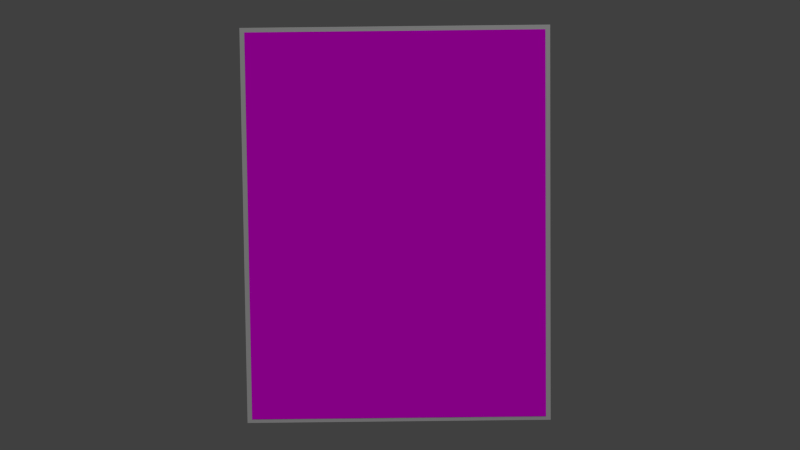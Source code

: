 # Source: as-plakat_b.blend  (saved by Blender 2.75.0; exported with 4.5.12 LTS)
import bpy
from mathutils import Matrix  # noqa: F401  (used for matrix-valued properties, if any)

bpy.ops.wm.read_factory_settings(use_empty=True)
scene = bpy.context.scene
scene.name = 'Scene'

# ---- collections
col_collection_1 = bpy.data.collections.new('Collection 1'); scene.collection.children.link(col_collection_1)

# ---- images (referenced by path relative to the original .blend; pixels are not part of the script)
import os
ASSET_DIR = os.environ.get("B2B_ASSET_DIR", "")  # directory of the original .blend (textures are referenced by path, not embedded)
HERE = os.path.dirname(os.path.abspath(__file__))  # packed textures are extracted next to this script under _unpacked/

def load_image(name, relpath, width, height, colorspace="sRGB"):
    """Load a texture the original file referenced (path relative to the .blend, or extracted next to this script)."""
    p = next((c for c in (os.path.join(HERE, relpath), os.path.join(ASSET_DIR, relpath)) if relpath and os.path.exists(c)), "")
    if p:
        img = bpy.data.images.load(p, check_existing=True)
        img.name = name
    else:  # same state as the original file: an image datablock whose file is absent (Cycles renders it pink)
        img = bpy.data.images.new(name, width, height)
        img.source = "FILE"
        img.filepath = "//" + (relpath or name)
    img.colorspace_settings.name = colorspace
    return img
img_sl_dust_png = load_image('sl-dust.png', 'sl-dust.png', 1024, 1024, 'sRGB')
img_sl_lw7a1819_jpg = load_image('sl-LW7A1819.JPG', 'sl-LW7A1819.JPG', 1024, 1024, 'sRGB')

# ---- materials (node trees are filled in below, after node groups)
mat_staubig = bpy.data.materials.new('staubig')
mat_staubig.alpha_threshold = 0.0
mat_staubig.diffuse_color = (0.2063, 0.002622, 0.00639, 1.0)
mat_staubig.specular_color = (0.35, 0.35, 0.35)
mat_staubig.roughness = 0.5
mat_staubig.specular_intensity = 1.0
mat_material_001 = bpy.data.materials.new('Material.001')
mat_material_001.alpha_threshold = 0.0
mat_material_001.roughness = 0.5

# ---- material node trees
mat_staubig.use_nodes = True; mat_staubig.node_tree.nodes.clear()
_N = mat_staubig.node_tree.nodes; _L = mat_staubig.node_tree.links
n0 = _N.new('ShaderNodeMixShader'); n0.name = 'Mix Shader.002'; n0.location = (220, -274)
n1 = _N.new('ShaderNodeBsdfAnisotropic'); n1.name = 'Glossy BSDF.002'; n1.location = (-5, -360)
n1.distribution = 'BECKMANN'
n1.inputs[0].default_value = (1.0, 1.0, 1.0, 1.0)
n2 = _N.new('ShaderNodeMixShader'); n2.name = 'Mix Shader.001'; n2.location = (415, -130)
n3 = _N.new('ShaderNodeBsdfAnisotropic'); n3.name = 'Glossy BSDF'; n3.location = (-5, -197)
n3.distribution = 'GGX'
n3.inputs[0].default_value = (1.0, 1.0, 1.0, 1.0)
n4 = _N.new('ShaderNodeMapping'); n4.name = 'Mapping'; n4.location = (75, 686)
n4.inputs[3].default_value = (0.3, 0.3, 0.3)
n5 = _N.new('ShaderNodeTexImage'); n5.name = 'Image Texture.004'; n5.location = (365, 675)
n5.width = 140
n5.image = img_sl_dust_png
n5.projection = 'BOX'
n5.projection_blend = 0.3
n6 = _N.new('ShaderNodeTexCoord'); n6.name = 'Texture Coordinate'; n6.location = (-115, 668)
n7 = _N.new('ShaderNodeSeparateColor'); n7.name = 'Separate RGB'; n7.location = (-11, 830)
n8 = _N.new('ShaderNodeLayerWeight'); n8.name = 'Layer Weight.001'; n8.location = (-11, 960)
n9 = _N.new('ShaderNodeGamma'); n9.name = 'Gamma'; n9.location = (367, 807)
n9.inputs[1].default_value = 2.2
n10 = _N.new('ShaderNodeMix'); n10.name = 'Mix'; n10.location = (179, 882)
n10.data_type = 'RGBA'
n10.clamp_result = True
n10.inputs[0].default_value = 0.65
n11 = _N.new('ShaderNodeMix'); n11.name = 'Mix.006'; n11.location = (-198, 882)
n11.data_type = 'RGBA'
n11.clamp_result = True
n11.inputs[0].default_value = 1.0
n12 = _N.new('ShaderNodeNewGeometry'); n12.name = 'Geometry'; n12.location = (-379, 916)
n13 = _N.new('ShaderNodeMix'); n13.name = 'Mix.008'; n13.location = (599, 805)
n13.data_type = 'RGBA'
n13.blend_type = 'OVERLAY'
n13.inputs[0].default_value = 1.0
n14 = _N.new('ShaderNodeMath'); n14.name = 'Math.004'; n14.location = (55, -154)
n14.hide = True
n14.use_clamp = True
n14.inputs[0].default_value = 0.0
n15 = _N.new('ShaderNodeMath'); n15.name = 'Math.005'; n15.location = (-131, -293)
n15.hide = True
n15.use_clamp = True
n15.inputs[0].default_value = 0.1306
n16 = _N.new('ShaderNodeMath'); n16.name = 'Math.006'; n16.location = (-131, -455)
n16.hide = True
n16.use_clamp = True
n16.inputs[0].default_value = 0.3429
n17 = _N.new('NodeReroute'); n17.name = 'Reroute.010'; n17.location = (-211, -171)
n17.width = 16
n17.socket_idname = 'NodeSocketFloat'
n18 = _N.new('ShaderNodeBsdfAnisotropic'); n18.name = 'Glossy BSDF.001'; n18.location = (215, -115)
n18.distribution = 'GGX'
n18.inputs[0].default_value = (1.0, 1.0, 1.0, 1.0)
n19 = _N.new('ShaderNodeLayerWeight'); n19.name = 'Layer Weight.002'; n19.location = (-20, 239)
n19.inputs[0].default_value = 0.25
n20 = _N.new('ShaderNodeMath'); n20.name = 'Math.003'; n20.location = (460, 256)
n20.operation = 'MULTIPLY'
n21 = _N.new('ShaderNodeRGBCurve'); n21.name = 'RGB Curves'; n21.location = (170, 339)
_c = n21.mapping.curves[3]
while len(_c.points) > 2: _c.points.remove(_c.points[-1])
_c.points[0].location = (0.0, 0.0); _c.points[0].handle_type = 'AUTO'
_c.points[1].location = (0.74091, 0.25); _c.points[1].handle_type = 'AUTO'
_p = _c.points.new(1.0, 1.0); _p.handle_type = 'AUTO'
n21.mapping.update()
n22 = _N.new('NodeReroute'); n22.name = 'Reroute.005'; n22.location = (809, -22)
n22.width = 16
n22.socket_idname = 'NodeSocketShader'
n23 = _N.new('NodeReroute'); n23.name = 'Reroute.007'; n23.location = (809, -1)
n23.width = 16
n23.socket_idname = 'NodeSocketFloat'
n24 = _N.new('NodeReroute'); n24.name = 'Reroute.006'; n24.location = (809, -43)
n24.width = 16
n24.socket_idname = 'NodeSocketShader'
n25 = _N.new('NodeReroute'); n25.name = 'Reroute.002'; n25.location = (990, 378)
n25.width = 16
n25.socket_idname = 'NodeSocketFloat'
n26 = _N.new('NodeReroute'); n26.name = 'Reroute.001'; n26.location = (-209, 378)
n26.label = 'Roughness'
n26.width = 16
n26.socket_idname = 'NodeSocketFloat'
n27 = _N.new('ShaderNodeMath'); n27.name = 'Math.002'; n27.location = (789, 796)
n27.mute = True
n27.operation = 'MULTIPLY'
n27.use_clamp = True
n27.inputs[1].default_value = 2.0
n28 = _N.new('ShaderNodeBsdfDiffuse'); n28.name = 'Diffuse BSDF.002'; n28.location = (882, -73)
n28.label = 'Dust'
n28.inputs[0].default_value = (0.5443, 0.5443, 0.5443, 1.0)
n28.inputs[1].default_value = 1.0
n29 = _N.new('ShaderNodeOutputMaterial'); n29.name = 'Material Output'; n29.location = (1267, 85)
n30 = _N.new('ShaderNodeMixShader'); n30.name = 'Mix Shader.005'; n30.location = (1077, 97)
n31 = _N.new('ShaderNodeMixShader'); n31.name = 'Mix Shader'; n31.location = (887, 55)
n31.label = 'Clean Material'
n32 = _N.new('ShaderNodeBsdfDiffuse'); n32.name = 'Diffuse BSDF.005'; n32.location = (-1005, 47)
n32.inputs[0].default_value = (1.0, 1.0, 1.0, 1.0)
n33 = _N.new('ShaderNodeMixShader'); n33.name = 'Mix Shader.003'; n33.location = (-691, 47)
n34 = _N.new('ShaderNodeBsdfAnisotropic'); n34.name = 'Glossy BSDF.003'; n34.location = (-1008, -101)
n34.distribution = 'GGX'
n34.inputs[1].default_value = 0.4472
n35 = _N.new('ShaderNodeMath'); n35.name = 'Math'; n35.location = (0, 0)
n35.operation = 'POWER'
n36 = _N.new('ShaderNodeMath'); n36.name = 'Math.001'; n36.location = (0, 0)
n36.operation = 'POWER'
n37 = _N.new('ShaderNodeMath'); n37.name = 'Math.007'; n37.location = (0, 0)
n37.operation = 'POWER'
_L.new(n23.outputs[0], n31.inputs[0])
_L.new(n24.outputs[0], n31.inputs[2])
_L.new(n18.outputs[0], n2.inputs[1])
_L.new(n0.outputs[0], n2.inputs[2])
_L.new(n3.outputs[0], n0.inputs[1])
_L.new(n1.outputs[0], n0.inputs[2])
_L.new(n8.outputs[1], n10.inputs[6])
_L.new(n28.outputs[0], n30.inputs[2])
_L.new(n2.outputs[0], n24.inputs[0])
_L.new(n7.outputs[2], n10.inputs[7])
_L.new(n19.outputs[1], n21.inputs[1])
_L.new(n21.outputs[0], n20.inputs[0])
_L.new(n25.outputs[0], n30.inputs[0])
_L.new(n10.outputs[2], n9.inputs[0])
_L.new(n11.outputs[2], n7.inputs[0])
_L.new(n12.outputs[1], n11.inputs[7])
_L.new(n13.outputs[2], n27.inputs[0])
_L.new(n32.outputs[0], n33.inputs[1])
_L.new(n20.outputs[0], n23.inputs[0])
_L.new(n26.outputs[0], n17.inputs[0])
_L.new(n17.outputs[0], n14.inputs[1])
_L.new(n17.outputs[0], n15.inputs[1])
_L.new(n17.outputs[0], n16.inputs[1])
_L.new(n9.outputs[0], n13.inputs[6])
_L.new(n5.outputs[0], n13.inputs[7])
_L.new(n4.outputs[0], n5.inputs[0])
_L.new(n6.outputs[3], n4.inputs[0])
_L.new(n30.outputs[0], n29.inputs[0])
_L.new(n25.outputs[0], n26.inputs[0])
_L.new(n27.outputs[0], n25.inputs[0])
_L.new(n22.outputs[0], n30.inputs[1])
_L.new(n33.outputs[0], n22.inputs[0])
_L.new(n34.outputs[0], n33.inputs[2])
_L.new(n14.outputs[0], n35.inputs[0])
_L.new(n35.outputs[0], n18.inputs[1])
_L.new(n16.outputs[0], n36.inputs[0])
_L.new(n36.outputs[0], n1.inputs[1])
_L.new(n15.outputs[0], n37.inputs[0])
_L.new(n37.outputs[0], n3.inputs[1])
n29.is_active_output = True
mat_material_001.use_nodes = True; mat_material_001.node_tree.nodes.clear()
_N = mat_material_001.node_tree.nodes; _L = mat_material_001.node_tree.links
n0 = _N.new('ShaderNodeTexCoord'); n0.name = 'Texture Coordinate'; n0.location = (-458, 446)
n1 = _N.new('ShaderNodeTexImage'); n1.name = 'Image Texture'; n1.location = (22, 437)
n1.width = 117
n1.image = img_sl_lw7a1819_jpg
n2 = _N.new('ShaderNodeBsdfDiffuse'); n2.name = 'Diffuse BSDF'; n2.location = (477, 368)
n3 = _N.new('ShaderNodeOutputMaterial'); n3.name = 'Material Output'; n3.location = (1103, 373)
_L.new(n2.outputs[0], n3.inputs[0])
_L.new(n1.outputs[0], n2.inputs[0])
_L.new(n0.outputs[2], n1.inputs[0])
n3.is_active_output = True

# ---- world
world_world = bpy.data.worlds.new('World'); scene.world = world_world
world_world.color = (0.05127, 0.05127, 0.05127)
world_world.use_sun_shadow = False
world_world.sun_shadow_jitter_overblur = 0.0
world_world.cycles.sampling_method = 'MANUAL'
world_world.cycles.sample_map_resolution = 256

# ---- cameras
cam_camera = bpy.data.cameras.new('Camera')
cam_camera.clip_end = 100.0
cam_camera.lens = 35.0
cam_camera.sensor_width = 32.0
cam_camera.sensor_height = 18.0
cam_camera.ortho_scale = 7.314
cam_camera.dof.focus_distance = 0.0

# ---- lights
light_lamp = bpy.data.lights.new('Lamp', 'SUN')
light_lamp.transmission_factor = 0.0
light_lamp.cutoff_distance = 30.0
light_lamp.angle = 0.1993
light_lamp.energy = 1.0
light_lamp.shadow_buffer_clip_start = 1.001
light_lamp.shadow_soft_size = 0.1
light_lamp.shadow_cascade_max_distance = 1000.0
light_lamp.cycles.use_multiple_importance_sampling = False

# ---- meshes
me_cube_001 = bpy.data.meshes.new('Cube.001')
me_cube_001.from_pydata([(-0.04522, -2.831, -3.65), (-0.04522, -2.831, 3.65), (-0.04522, 2.831, -3.65), (-0.04522, 2.831, 3.65), (0.04522, -2.831, -3.65), (0.04522, -2.831, 3.65), (0.04522, 2.831, -3.65), (0.04522, 2.831, 3.65)], [], [(1, 3, 2, 0), (3, 7, 6, 2), (7, 5, 4, 6), (5, 1, 0, 4), (0, 2, 6, 4), (5, 7, 3, 1)])
_ca = me_cube_001.color_attributes.new('Col', 'BYTE_COLOR', 'CORNER')
_ca.data.foreach_set('color', [1.0, 1.0, 1.0, 1.0, 1.0, 1.0, 1.0, 1.0, 1.0, 1.0, 1.0, 1.0, 1.0, 1.0, 1.0, 1.0, 1.0, 1.0, 1.0, 1.0, 1.0, 1.0, 1.0, 1.0, 1.0, 1.0, 1.0, 1.0, 1.0, 1.0, 1.0, 1.0, 1.0, 1.0, 1.0, 1.0, 1.0, 1.0, 1.0, 1.0, 1.0, 1.0, 1.0, 1.0, 1.0, 1.0, 1.0, 1.0, 1.0, 1.0, 1.0, 1.0, 1.0, 1.0, 1.0, 1.0, 1.0, 1.0, 1.0, 1.0, 1.0, 1.0, 1.0, 1.0, 1.0, 1.0, 1.0, 1.0, 1.0, 1.0, 1.0, 1.0, 1.0, 1.0, 1.0, 1.0, 1.0, 1.0, 1.0, 1.0, 1.0, 1.0, 1.0, 1.0, 1.0, 1.0, 1.0, 1.0, 1.0, 1.0, 1.0, 1.0, 1.0, 1.0, 1.0, 1.0])
me_cube_001.materials.append(mat_staubig)
me_cube_001.use_remesh_preserve_volume = False
me_cube_001.use_remesh_preserve_attributes = False
me_cube_001.use_mirror_vertex_groups = False
me_cube_001.update()
me_plane = bpy.data.meshes.new('Plane')
me_plane.from_pydata([(1.563e-07, -2.744, 3.575), (-1.563e-07, -2.744, -3.575), (1.563e-07, 2.744, 3.575), (-1.563e-07, 2.744, -3.575), (1.563e-07, 0.0, 3.575), (0.0, -2.744, 0.0), (-1.563e-07, 0.0, -3.575), (0.0, 2.744, 0.0), (0.0, 0.0, 0.0), (1.563e-07, -1.372, 3.575), (-7.814e-08, -2.744, -1.788), (-1.563e-07, 1.372, -3.575), (7.814e-08, 2.744, 1.788), (1.563e-07, 1.372, 3.575), (7.814e-08, -2.744, 1.788), (-1.563e-07, -1.372, -3.575), (-7.814e-08, 2.744, -1.788), (0.0, 1.372, 0.0), (0.0, -1.372, 0.0), (7.814e-08, 0.0, 1.788), (-7.814e-08, 0.0, -1.788), (-7.814e-08, -1.372, -1.788), (7.814e-08, -1.372, 1.788), (7.814e-08, 1.372, 1.788), (-7.814e-08, 1.372, -1.788), (1.563e-07, -2.058, 3.575), (-1.172e-07, -2.744, -2.682), (-1.563e-07, 2.058, -3.575), (1.172e-07, 2.744, 2.682), (1.563e-07, 0.686, 3.575), (3.907e-08, -2.744, 0.8938), (-1.563e-07, -0.686, -3.575), (-3.907e-08, 2.744, -0.8938), (0.0, 2.058, 0.0), (0.0, -0.686, 0.0), (1.172e-07, 0.0, 2.682), (-3.907e-08, 0.0, -0.8938), (1.563e-07, -0.686, 3.575), (-3.907e-08, -2.744, -0.8938), (-1.563e-07, 0.686, -3.575), (3.907e-08, 2.744, 0.8938), (1.563e-07, 2.058, 3.575), (1.172e-07, -2.744, 2.682), (-1.563e-07, -2.058, -3.575), (-1.172e-07, 2.744, -2.682), (0.0, 0.686, 0.0), (0.0, -2.058, 0.0), (3.907e-08, 0.0, 0.8938), (-1.172e-07, 0.0, -2.682), (-7.814e-08, -0.686, -1.788), (-7.814e-08, -2.058, -1.788), (-3.907e-08, -1.372, -0.8938), (-1.172e-07, -1.372, -2.682), (7.814e-08, -0.686, 1.788), (7.814e-08, -2.058, 1.788), (1.172e-07, -1.372, 2.682), (3.907e-08, -1.372, 0.8938), (7.814e-08, 2.058, 1.788), (7.814e-08, 0.686, 1.788), (1.172e-07, 1.372, 2.682), (3.907e-08, 1.372, 0.8938), (-7.814e-08, 2.058, -1.788), (-7.814e-08, 0.686, -1.788), (-3.907e-08, 1.372, -0.8938), (-1.172e-07, 1.372, -2.682), (-1.172e-07, 0.686, -2.682), (-3.907e-08, 0.686, -0.8938), (-3.907e-08, 2.058, -0.8938), (3.907e-08, 0.686, 0.8938), (1.172e-07, 0.686, 2.682), (1.172e-07, 2.058, 2.682), (3.907e-08, -2.058, 0.8938), (1.172e-07, -2.058, 2.682), (1.172e-07, -0.686, 2.682), (-1.172e-07, -2.058, -2.682), (-3.907e-08, -2.058, -0.8938), (-3.907e-08, -0.686, -0.8938), (-1.172e-07, -0.686, -2.682), (3.907e-08, -0.686, 0.8938), (3.907e-08, 2.058, 0.8938), (-1.172e-07, 2.058, -2.682), (1.563e-07, -2.401, 3.575), (-1.367e-07, -2.744, -3.128), (-1.563e-07, 2.401, -3.575), (1.367e-07, 2.744, 3.128), (1.563e-07, 0.343, 3.575), (1.954e-08, -2.744, 0.4469), (-1.563e-07, -0.343, -3.575), (-1.954e-08, 2.744, -0.4469), (0.0, 2.401, 0.0), (0.0, -0.343, 0.0), (1.367e-07, 0.0, 3.128), (-1.954e-08, 0.0, -0.4469), (1.563e-07, -1.029, 3.575), (-5.861e-08, -2.744, -1.341), (-1.563e-07, 1.029, -3.575), (5.861e-08, 2.744, 1.341), (1.563e-07, 1.715, 3.575), (9.768e-08, -2.744, 2.235), (-1.563e-07, -1.715, -3.575), (-9.768e-08, 2.744, -2.235), (0.0, 1.029, 0.0), (0.0, -1.715, 0.0), (5.861e-08, 0.0, 1.341), (-9.768e-08, 0.0, -2.235), (-7.814e-08, -0.343, -1.788), (-7.814e-08, -1.715, -1.788), (-1.954e-08, -1.372, -0.4469), (-9.768e-08, -1.372, -2.235), (7.814e-08, -0.343, 1.788), (7.814e-08, -1.715, 1.788), (1.367e-07, -1.372, 3.128), (5.861e-08, -1.372, 1.341), (7.814e-08, 2.401, 1.788), (7.814e-08, 1.029, 1.788), (1.367e-07, 1.372, 3.128), (5.861e-08, 1.372, 1.341), (-7.814e-08, 2.401, -1.788), (-7.814e-08, 1.029, -1.788), (-1.954e-08, 1.372, -0.4469), (-9.768e-08, 1.372, -2.235), (1.563e-07, -1.715, 3.575), (-9.768e-08, -2.744, -2.235), (-1.563e-07, 1.715, -3.575), (9.768e-08, 2.744, 2.235), (1.563e-07, 1.029, 3.575), (5.861e-08, -2.744, 1.341), (-1.563e-07, -1.029, -3.575), (-5.861e-08, 2.744, -1.341), (0.0, 1.715, 0.0), (0.0, -1.029, 0.0), (9.768e-08, 0.0, 2.235), (-5.861e-08, 0.0, -1.341), (1.563e-07, -0.343, 3.575), (-1.954e-08, -2.744, -0.4469), (-1.563e-07, 0.343, -3.575), (1.954e-08, 2.744, 0.4469), (1.563e-07, 2.401, 3.575), (1.367e-07, -2.744, 3.128), (-1.563e-07, -2.401, -3.575), (-1.367e-07, 2.744, -3.128), (0.0, 0.343, 0.0), (0.0, -2.401, 0.0), (1.954e-08, 0.0, 0.4469), (-1.367e-07, 0.0, -3.128), (-7.814e-08, -1.029, -1.788), (-7.814e-08, -2.401, -1.788), (-5.861e-08, -1.372, -1.341), (-1.367e-07, -1.372, -3.128), (7.814e-08, -1.029, 1.788), (7.814e-08, -2.401, 1.788), (9.768e-08, -1.372, 2.235), (1.954e-08, -1.372, 0.4469), (7.814e-08, 1.715, 1.788), (7.814e-08, 0.343, 1.788), (9.768e-08, 1.372, 2.235), (1.954e-08, 1.372, 0.4469), (-7.814e-08, 1.715, -1.788), (-7.814e-08, 0.343, -1.788), (-5.861e-08, 1.372, -1.341), (-1.367e-07, 1.372, -3.128), (-1.172e-07, 1.029, -2.682), (-1.172e-07, 0.343, -2.682), (-9.768e-08, 0.686, -2.235), (-1.367e-07, 0.686, -3.128), (-3.907e-08, 1.029, -0.8938), (-3.907e-08, 0.343, -0.8938), (-1.954e-08, 0.686, -0.4469), (-5.861e-08, 0.686, -1.341), (-3.907e-08, 2.401, -0.8938), (-3.907e-08, 1.715, -0.8938), (-1.954e-08, 2.058, -0.4469), (-5.861e-08, 2.058, -1.341), (3.907e-08, 1.029, 0.8938), (3.907e-08, 0.343, 0.8938), (5.861e-08, 0.686, 1.341), (1.954e-08, 0.686, 0.4469), (1.172e-07, 1.029, 2.682), (1.172e-07, 0.343, 2.682), (1.367e-07, 0.686, 3.128), (9.768e-08, 0.686, 2.235), (1.172e-07, 2.401, 2.682), (1.172e-07, 1.715, 2.682), (1.367e-07, 2.058, 3.128), (9.768e-08, 2.058, 2.235), (3.907e-08, -1.715, 0.8938), (3.907e-08, -2.401, 0.8938), (5.861e-08, -2.058, 1.341), (1.954e-08, -2.058, 0.4469), (1.172e-07, -1.715, 2.682), (1.172e-07, -2.401, 2.682), (1.367e-07, -2.058, 3.128), (9.768e-08, -2.058, 2.235), (1.172e-07, -0.343, 2.682), (1.172e-07, -1.029, 2.682), (1.367e-07, -0.686, 3.128), (9.768e-08, -0.686, 2.235), (-1.172e-07, -1.715, -2.682), (-1.172e-07, -2.401, -2.682), (-9.768e-08, -2.058, -2.235), (-1.367e-07, -2.058, -3.128), (-3.907e-08, -1.715, -0.8938), (-3.907e-08, -2.401, -0.8938), (-1.954e-08, -2.058, -0.4469), (-5.861e-08, -2.058, -1.341), (-3.907e-08, -0.343, -0.8938), (-3.907e-08, -1.029, -0.8938), (-1.954e-08, -0.686, -0.4469), (-5.861e-08, -0.686, -1.341), (-1.172e-07, -0.343, -2.682), (-1.172e-07, -1.029, -2.682), (-9.768e-08, -0.686, -2.235), (-1.367e-07, -0.686, -3.128), (3.907e-08, -0.343, 0.8938), (3.907e-08, -1.029, 0.8938), (5.861e-08, -0.686, 1.341), (1.954e-08, -0.686, 0.4469), (3.907e-08, 2.401, 0.8938), (3.907e-08, 1.715, 0.8938), (5.861e-08, 2.058, 1.341), (1.954e-08, 2.058, 0.4469), (-1.172e-07, 2.401, -2.682), (-1.172e-07, 1.715, -2.682), (-9.768e-08, 2.058, -2.235), (-1.367e-07, 2.058, -3.128), (-1.367e-07, 1.715, -3.128), (-9.768e-08, 1.715, -2.235), (-9.768e-08, 2.401, -2.235), (1.954e-08, 1.715, 0.4469), (5.861e-08, 1.715, 1.341), (5.861e-08, 2.401, 1.341), (1.954e-08, -1.029, 0.4469), (5.861e-08, -1.029, 1.341), (5.861e-08, -0.343, 1.341), (-1.367e-07, -1.029, -3.128), (-9.768e-08, -1.029, -2.235), (-9.768e-08, -0.343, -2.235), (-5.861e-08, -1.029, -1.341), (-1.954e-08, -1.029, -0.4469), (-1.954e-08, -0.343, -0.4469), (-5.861e-08, -2.401, -1.341), (-1.954e-08, -2.401, -0.4469), (-1.954e-08, -1.715, -0.4469), (-1.367e-07, -2.401, -3.128), (-9.768e-08, -2.401, -2.235), (-9.768e-08, -1.715, -2.235), (9.768e-08, -1.029, 2.235), (1.367e-07, -1.029, 3.128), (1.367e-07, -0.343, 3.128), (9.768e-08, -2.401, 2.235), (1.367e-07, -2.401, 3.128), (1.367e-07, -1.715, 3.128), (1.954e-08, -2.401, 0.4469), (5.861e-08, -2.401, 1.341), (5.861e-08, -1.715, 1.341), (9.768e-08, 1.715, 2.235), (1.367e-07, 1.715, 3.128), (1.367e-07, 2.401, 3.128), (9.768e-08, 0.343, 2.235), (1.367e-07, 0.343, 3.128), (1.367e-07, 1.029, 3.128), (1.954e-08, 0.343, 0.4469), (5.861e-08, 0.343, 1.341), (5.861e-08, 1.029, 1.341), (-5.861e-08, 1.715, -1.341), (-1.954e-08, 1.715, -0.4469), (-1.954e-08, 2.401, -0.4469), (-5.861e-08, 0.343, -1.341), (-1.954e-08, 0.343, -0.4469), (-1.954e-08, 1.029, -0.4469), (-1.367e-07, 0.343, -3.128), (-9.768e-08, 0.343, -2.235), (-9.768e-08, 1.029, -2.235), (-1.367e-07, 1.029, -3.128), (-5.861e-08, 1.029, -1.341), (-5.861e-08, 2.401, -1.341), (1.954e-08, 1.029, 0.4469), (9.768e-08, 1.029, 2.235), (9.768e-08, 2.401, 2.235), (1.954e-08, -1.715, 0.4469), (9.768e-08, -1.715, 2.235), (9.768e-08, -0.343, 2.235), (-1.367e-07, -1.715, -3.128), (-5.861e-08, -1.715, -1.341), (-5.861e-08, -0.343, -1.341), (-1.367e-07, -0.343, -3.128), (1.954e-08, -0.343, 0.4469), (1.954e-08, 2.401, 0.4469), (-1.367e-07, 2.401, -3.128)], [], [(288, 83, 3, 140), (287, 89, 7, 136), (286, 90, 8, 143), (285, 87, 6, 144), (284, 105, 20, 132), (283, 106, 21, 147), (282, 99, 15, 148), (281, 109, 19, 131), (280, 110, 22, 151), (279, 102, 18, 152), (278, 113, 12, 124), (277, 114, 23, 155), (276, 101, 17, 156), (275, 117, 16, 128), (274, 118, 24, 159), (273, 95, 11, 160), (272, 161, 64, 120), (271, 162, 65, 163), (270, 135, 39, 164), (269, 165, 63, 119), (268, 166, 66, 167), (267, 158, 62, 168), (266, 169, 32, 88), (265, 170, 67, 171), (264, 157, 61, 172), (263, 173, 60, 116), (262, 174, 68, 175), (261, 141, 45, 176), (260, 177, 59, 115), (259, 178, 69, 179), (258, 154, 58, 180), (257, 181, 28, 84), (256, 182, 70, 183), (255, 153, 57, 184), (254, 185, 56, 112), (253, 186, 71, 187), (252, 142, 46, 188), (251, 189, 55, 111), (250, 190, 72, 191), (249, 150, 54, 192), (248, 193, 35, 91), (247, 194, 73, 195), (246, 149, 53, 196), (245, 197, 52, 108), (244, 198, 74, 199), (243, 139, 43, 200), (242, 201, 51, 107), (241, 202, 75, 203), (240, 146, 50, 204), (239, 205, 36, 92), (238, 206, 76, 207), (237, 145, 49, 208), (236, 209, 48, 104), (235, 210, 77, 211), (234, 127, 31, 212), (233, 213, 47, 103), (232, 214, 78, 215), (231, 130, 34, 216), (230, 217, 40, 96), (229, 218, 79, 219), (228, 129, 33, 220), (227, 221, 44, 100), (226, 222, 80, 223), (225, 123, 27, 224), (222, 225, 224, 80), (64, 160, 225, 222), (160, 11, 123, 225), (157, 226, 223, 61), (24, 120, 226, 157), (120, 64, 222, 226), (117, 227, 100, 16), (61, 223, 227, 117), (223, 80, 221, 227), (218, 228, 220, 79), (60, 156, 228, 218), (156, 17, 129, 228), (153, 229, 219, 57), (23, 116, 229, 153), (116, 60, 218, 229), (113, 230, 96, 12), (57, 219, 230, 113), (219, 79, 217, 230), (214, 231, 216, 78), (56, 152, 231, 214), (152, 18, 130, 231), (149, 232, 215, 53), (22, 112, 232, 149), (112, 56, 214, 232), (109, 233, 103, 19), (53, 215, 233, 109), (215, 78, 213, 233), (210, 234, 212, 77), (52, 148, 234, 210), (148, 15, 127, 234), (145, 235, 211, 49), (21, 108, 235, 145), (108, 52, 210, 235), (105, 236, 104, 20), (49, 211, 236, 105), (211, 77, 209, 236), (206, 237, 208, 76), (51, 147, 237, 206), (147, 21, 145, 237), (130, 238, 207, 34), (18, 107, 238, 130), (107, 51, 206, 238), (90, 239, 92, 8), (34, 207, 239, 90), (207, 76, 205, 239), (202, 240, 204, 75), (38, 94, 240, 202), (94, 10, 146, 240), (142, 241, 203, 46), (5, 134, 241, 142), (134, 38, 202, 241), (102, 242, 107, 18), (46, 203, 242, 102), (203, 75, 201, 242), (198, 243, 200, 74), (26, 82, 243, 198), (82, 1, 139, 243), (146, 244, 199, 50), (10, 122, 244, 146), (122, 26, 198, 244), (106, 245, 108, 21), (50, 199, 245, 106), (199, 74, 197, 245), (194, 246, 196, 73), (55, 151, 246, 194), (151, 22, 149, 246), (93, 247, 195, 37), (9, 111, 247, 93), (111, 55, 194, 247), (133, 248, 91, 4), (37, 195, 248, 133), (195, 73, 193, 248), (190, 249, 192, 72), (42, 98, 249, 190), (98, 14, 150, 249), (81, 250, 191, 25), (0, 138, 250, 81), (138, 42, 190, 250), (121, 251, 111, 9), (25, 191, 251, 121), (191, 72, 189, 251), (186, 252, 188, 71), (30, 86, 252, 186), (86, 5, 142, 252), (150, 253, 187, 54), (14, 126, 253, 150), (126, 30, 186, 253), (110, 254, 112, 22), (54, 187, 254, 110), (187, 71, 185, 254), (182, 255, 184, 70), (59, 155, 255, 182), (155, 23, 153, 255), (97, 256, 183, 41), (13, 115, 256, 97), (115, 59, 182, 256), (137, 257, 84, 2), (41, 183, 257, 137), (183, 70, 181, 257), (178, 258, 180, 69), (35, 131, 258, 178), (131, 19, 154, 258), (85, 259, 179, 29), (4, 91, 259, 85), (91, 35, 178, 259), (125, 260, 115, 13), (29, 179, 260, 125), (179, 69, 177, 260), (174, 261, 176, 68), (47, 143, 261, 174), (143, 8, 141, 261), (154, 262, 175, 58), (19, 103, 262, 154), (103, 47, 174, 262), (114, 263, 116, 23), (58, 175, 263, 114), (175, 68, 173, 263), (170, 264, 172, 67), (63, 159, 264, 170), (159, 24, 157, 264), (129, 265, 171, 33), (17, 119, 265, 129), (119, 63, 170, 265), (89, 266, 88, 7), (33, 171, 266, 89), (171, 67, 169, 266), (166, 267, 168, 66), (36, 132, 267, 166), (132, 20, 158, 267), (141, 268, 167, 45), (8, 92, 268, 141), (92, 36, 166, 268), (101, 269, 119, 17), (45, 167, 269, 101), (167, 66, 165, 269), (162, 270, 164, 65), (48, 144, 270, 162), (144, 6, 135, 270), (158, 271, 163, 62), (20, 104, 271, 158), (104, 48, 162, 271), (118, 272, 120, 24), (62, 163, 272, 118), (163, 65, 161, 272), (161, 273, 160, 64), (65, 164, 273, 161), (164, 39, 95, 273), (165, 274, 159, 63), (66, 168, 274, 165), (168, 62, 118, 274), (169, 275, 128, 32), (67, 172, 275, 169), (172, 61, 117, 275), (173, 276, 156, 60), (68, 176, 276, 173), (176, 45, 101, 276), (177, 277, 155, 59), (69, 180, 277, 177), (180, 58, 114, 277), (181, 278, 124, 28), (70, 184, 278, 181), (184, 57, 113, 278), (185, 279, 152, 56), (71, 188, 279, 185), (188, 46, 102, 279), (189, 280, 151, 55), (72, 192, 280, 189), (192, 54, 110, 280), (193, 281, 131, 35), (73, 196, 281, 193), (196, 53, 109, 281), (197, 282, 148, 52), (74, 200, 282, 197), (200, 43, 99, 282), (201, 283, 147, 51), (75, 204, 283, 201), (204, 50, 106, 283), (205, 284, 132, 36), (76, 208, 284, 205), (208, 49, 105, 284), (209, 285, 144, 48), (77, 212, 285, 209), (212, 31, 87, 285), (213, 286, 143, 47), (78, 216, 286, 213), (216, 34, 90, 286), (217, 287, 136, 40), (79, 220, 287, 217), (220, 33, 89, 287), (221, 288, 140, 44), (80, 224, 288, 221), (224, 27, 83, 288)])
_uv = me_plane.uv_layers.new(name='UVMap')
_uv.uv.foreach_set('vector', [0.9329, 0.06695, 0.9329, 0.00509, 0.9947, 0.00509, 0.9947, 0.06695, 0.9329, 0.5619, 0.9329, 0.5, 0.9947, 0.5, 0.9947, 0.5619, 0.4382, 0.5619, 0.4382, 0.5, 0.5, 0.5, 0.5, 0.5619, 0.4382, 0.06695, 0.4382, 0.00509, 0.5, 0.00509, 0.5, 0.06695, 0.4382, 0.3144, 0.4382, 0.2525, 0.5, 0.2525, 0.5, 0.3144, 0.1908, 0.3144, 0.1908, 0.2525, 0.2526, 0.2525, 0.2526, 0.3144, 0.1908, 0.06695, 0.1908, 0.00509, 0.2526, 0.00509, 0.2526, 0.06695, 0.4382, 0.8093, 0.4382, 0.7475, 0.5, 0.7475, 0.5, 0.8093, 0.1908, 0.8093, 0.1908, 0.7475, 0.2526, 0.7475, 0.2526, 0.8093, 0.1908, 0.5619, 0.1908, 0.5, 0.2526, 0.5, 0.2526, 0.5619, 0.9329, 0.8093, 0.9329, 0.7475, 0.9947, 0.7475, 0.9947, 0.8093, 0.6855, 0.8093, 0.6855, 0.7475, 0.7474, 0.7475, 0.7474, 0.8093, 0.6855, 0.5619, 0.6855, 0.5, 0.7474, 0.5, 0.7474, 0.5619, 0.9329, 0.3144, 0.9329, 0.2525, 0.9947, 0.2525, 0.9947, 0.3144, 0.6855, 0.3144, 0.6855, 0.2525, 0.7474, 0.2525, 0.7474, 0.3144, 0.6855, 0.06695, 0.6855, 0.00509, 0.7474, 0.00509, 0.7474, 0.06695, 0.6855, 0.1907, 0.6855, 0.1288, 0.7474, 0.1288, 0.7474, 0.1907, 0.5618, 0.1907, 0.5618, 0.1288, 0.6237, 0.1288, 0.6237, 0.1907, 0.5618, 0.06695, 0.5618, 0.00509, 0.6237, 0.00509, 0.6237, 0.06695, 0.6855, 0.4381, 0.6855, 0.3763, 0.7474, 0.3763, 0.7474, 0.4381, 0.5618, 0.4381, 0.5618, 0.3763, 0.6237, 0.3763, 0.6237, 0.4381, 0.5618, 0.3144, 0.5618, 0.2525, 0.6237, 0.2525, 0.6237, 0.3144, 0.9329, 0.4381, 0.9329, 0.3763, 0.9947, 0.3763, 0.9947, 0.4381, 0.8092, 0.4381, 0.8092, 0.3763, 0.871, 0.3763, 0.871, 0.4381, 0.8092, 0.3144, 0.8092, 0.2525, 0.871, 0.2525, 0.871, 0.3144, 0.6855, 0.6856, 0.6855, 0.6237, 0.7474, 0.6237, 0.7474, 0.6856, 0.5618, 0.6856, 0.5618, 0.6237, 0.6237, 0.6237, 0.6237, 0.6856, 0.5618, 0.5619, 0.5618, 0.5, 0.6237, 0.5, 0.6237, 0.5619, 0.6855, 0.933, 0.6855, 0.8712, 0.7474, 0.8712, 0.7474, 0.933, 0.5618, 0.933, 0.5618, 0.8712, 0.6237, 0.8712, 0.6237, 0.933, 0.5618, 0.8093, 0.5618, 0.7475, 0.6237, 0.7475, 0.6237, 0.8093, 0.9329, 0.933, 0.9329, 0.8712, 0.9947, 0.8712, 0.9947, 0.933, 0.8092, 0.933, 0.8092, 0.8712, 0.871, 0.8712, 0.871, 0.933, 0.8092, 0.8093, 0.8092, 0.7475, 0.871, 0.7475, 0.871, 0.8093, 0.1908, 0.6856, 0.1908, 0.6237, 0.2526, 0.6237, 0.2526, 0.6856, 0.06712, 0.6856, 0.06712, 0.6237, 0.129, 0.6237, 0.129, 0.6856, 0.06712, 0.5619, 0.06712, 0.5, 0.129, 0.5, 0.129, 0.5619, 0.1908, 0.933, 0.1908, 0.8712, 0.2526, 0.8712, 0.2526, 0.933, 0.06712, 0.933, 0.06712, 0.8712, 0.129, 0.8712, 0.129, 0.933, 0.06712, 0.8093, 0.06712, 0.7475, 0.129, 0.7475, 0.129, 0.8093, 0.4382, 0.933, 0.4382, 0.8712, 0.5, 0.8712, 0.5, 0.933, 0.3145, 0.933, 0.3145, 0.8712, 0.3763, 0.8712, 0.3763, 0.933, 0.3145, 0.8093, 0.3145, 0.7475, 0.3763, 0.7475, 0.3763, 0.8093, 0.1908, 0.1907, 0.1908, 0.1288, 0.2526, 0.1288, 0.2526, 0.1907, 0.06712, 0.1907, 0.06712, 0.1288, 0.129, 0.1288, 0.129, 0.1907, 0.06712, 0.06695, 0.06712, 0.00509, 0.129, 0.00509, 0.129, 0.06695, 0.1908, 0.4381, 0.1908, 0.3763, 0.2526, 0.3763, 0.2526, 0.4381, 0.06712, 0.4381, 0.06712, 0.3763, 0.129, 0.3763, 0.129, 0.4381, 0.06712, 0.3144, 0.06712, 0.2525, 0.129, 0.2525, 0.129, 0.3144, 0.4382, 0.4381, 0.4382, 0.3763, 0.5, 0.3763, 0.5, 0.4381, 0.3145, 0.4381, 0.3145, 0.3763, 0.3763, 0.3763, 0.3763, 0.4381, 0.3145, 0.3144, 0.3145, 0.2525, 0.3763, 0.2525, 0.3763, 0.3144, 0.4382, 0.1907, 0.4382, 0.1288, 0.5, 0.1288, 0.5, 0.1907, 0.3145, 0.1907, 0.3145, 0.1288, 0.3763, 0.1288, 0.3763, 0.1907, 0.3145, 0.06695, 0.3145, 0.00509, 0.3763, 0.00509, 0.3763, 0.06695, 0.4382, 0.6856, 0.4382, 0.6237, 0.5, 0.6237, 0.5, 0.6856, 0.3145, 0.6856, 0.3145, 0.6237, 0.3763, 0.6237, 0.3763, 0.6856, 0.3145, 0.5619, 0.3145, 0.5, 0.3763, 0.5, 0.3763, 0.5619, 0.9329, 0.6856, 0.9329, 0.6237, 0.9947, 0.6237, 0.9947, 0.6856, 0.8092, 0.6856, 0.8092, 0.6237, 0.871, 0.6237, 0.871, 0.6856, 0.8092, 0.5619, 0.8092, 0.5, 0.871, 0.5, 0.871, 0.5619, 0.9329, 0.1907, 0.9329, 0.1288, 0.9947, 0.1288, 0.9947, 0.1907, 0.8092, 0.1907, 0.8092, 0.1288, 0.871, 0.1288, 0.871, 0.1907, 0.8092, 0.06695, 0.8092, 0.00509, 0.871, 0.00509, 0.871, 0.06695, 0.8092, 0.1288, 0.8092, 0.06695, 0.871, 0.06695, 0.871, 0.1288, 0.7474, 0.1288, 0.7474, 0.06695, 0.8092, 0.06695, 0.8092, 0.1288, 0.7474, 0.06695, 0.7474, 0.00509, 0.8092, 0.00509, 0.8092, 0.06695, 0.8092, 0.2525, 0.8092, 0.1907, 0.871, 0.1907, 0.871, 0.2525, 0.7474, 0.2525, 0.7474, 0.1907, 0.8092, 0.1907, 0.8092, 0.2525, 0.7474, 0.1907, 0.7474, 0.1288, 0.8092, 0.1288, 0.8092, 0.1907, 0.9329, 0.2525, 0.9329, 0.1907, 0.9947, 0.1907, 0.9947, 0.2525, 0.871, 0.2525, 0.871, 0.1907, 0.9329, 0.1907, 0.9329, 0.2525, 0.871, 0.1907, 0.871, 0.1288, 0.9329, 0.1288, 0.9329, 0.1907, 0.8092, 0.6237, 0.8092, 0.5619, 0.871, 0.5619, 0.871, 0.6237, 0.7474, 0.6237, 0.7474, 0.5619, 0.8092, 0.5619, 0.8092, 0.6237, 0.7474, 0.5619, 0.7474, 0.5, 0.8092, 0.5, 0.8092, 0.5619, 0.8092, 0.7475, 0.8092, 0.6856, 0.871, 0.6856, 0.871, 0.7475, 0.7474, 0.7475, 0.7474, 0.6856, 0.8092, 0.6856, 0.8092, 0.7475, 0.7474, 0.6856, 0.7474, 0.6237, 0.8092, 0.6237, 0.8092, 0.6856, 0.9329, 0.7475, 0.9329, 0.6856, 0.9947, 0.6856, 0.9947, 0.7475, 0.871, 0.7475, 0.871, 0.6856, 0.9329, 0.6856, 0.9329, 0.7475, 0.871, 0.6856, 0.871, 0.6237, 0.9329, 0.6237, 0.9329, 0.6856, 0.3145, 0.6237, 0.3145, 0.5619, 0.3763, 0.5619, 0.3763, 0.6237, 0.2526, 0.6237, 0.2526, 0.5619, 0.3145, 0.5619, 0.3145, 0.6237, 0.2526, 0.5619, 0.2526, 0.5, 0.3145, 0.5, 0.3145, 0.5619, 0.3145, 0.7475, 0.3145, 0.6856, 0.3763, 0.6856, 0.3763, 0.7475, 0.2526, 0.7475, 0.2526, 0.6856, 0.3145, 0.6856, 0.3145, 0.7475, 0.2526, 0.6856, 0.2526, 0.6237, 0.3145, 0.6237, 0.3145, 0.6856, 0.4382, 0.7475, 0.4382, 0.6856, 0.5, 0.6856, 0.5, 0.7475, 0.3763, 0.7475, 0.3763, 0.6856, 0.4382, 0.6856, 0.4382, 0.7475, 0.3763, 0.6856, 0.3763, 0.6237, 0.4382, 0.6237, 0.4382, 0.6856, 0.3145, 0.1288, 0.3145, 0.06695, 0.3763, 0.06695, 0.3763, 0.1288, 0.2526, 0.1288, 0.2526, 0.06695, 0.3145, 0.06695, 0.3145, 0.1288, 0.2526, 0.06695, 0.2526, 0.00509, 0.3145, 0.00509, 0.3145, 0.06695, 0.3145, 0.2525, 0.3145, 0.1907, 0.3763, 0.1907, 0.3763, 0.2525, 0.2526, 0.2525, 0.2526, 0.1907, 0.3145, 0.1907, 0.3145, 0.2525, 0.2526, 0.1907, 0.2526, 0.1288, 0.3145, 0.1288, 0.3145, 0.1907, 0.4382, 0.2525, 0.4382, 0.1907, 0.5, 0.1907, 0.5, 0.2525, 0.3763, 0.2525, 0.3763, 0.1907, 0.4382, 0.1907, 0.4382, 0.2525, 0.3763, 0.1907, 0.3763, 0.1288, 0.4382, 0.1288, 0.4382, 0.1907, 0.3145, 0.3763, 0.3145, 0.3144, 0.3763, 0.3144, 0.3763, 0.3763, 0.2526, 0.3763, 0.2526, 0.3144, 0.3145, 0.3144, 0.3145, 0.3763, 0.2526, 0.3144, 0.2526, 0.2525, 0.3145, 0.2525, 0.3145, 0.3144, 0.3145, 0.5, 0.3145, 0.4381, 0.3763, 0.4381, 0.3763, 0.5, 0.2526, 0.5, 0.2526, 0.4381, 0.3145, 0.4381, 0.3145, 0.5, 0.2526, 0.4381, 0.2526, 0.3763, 0.3145, 0.3763, 0.3145, 0.4381, 0.4382, 0.5, 0.4382, 0.4381, 0.5, 0.4381, 0.5, 0.5, 0.3763, 0.5, 0.3763, 0.4381, 0.4382, 0.4381, 0.4382, 0.5, 0.3763, 0.4381, 0.3763, 0.3763, 0.4382, 0.3763, 0.4382, 0.4381, 0.06712, 0.3763, 0.06712, 0.3144, 0.129, 0.3144, 0.129, 0.3763, 0.005281, 0.3763, 0.005281, 0.3144, 0.06712, 0.3144, 0.06712, 0.3763, 0.005281, 0.3144, 0.005281, 0.2525, 0.06712, 0.2525, 0.06712, 0.3144, 0.06712, 0.5, 0.06712, 0.4381, 0.129, 0.4381, 0.129, 0.5, 0.005281, 0.5, 0.005281, 0.4381, 0.06712, 0.4381, 0.06712, 0.5, 0.005281, 0.4381, 0.005281, 0.3763, 0.06712, 0.3763, 0.06712, 0.4381, 0.1908, 0.5, 0.1908, 0.4381, 0.2526, 0.4381, 0.2526, 0.5, 0.129, 0.5, 0.129, 0.4381, 0.1908, 0.4381, 0.1908, 0.5, 0.129, 0.4381, 0.129, 0.3763, 0.1908, 0.3763, 0.1908, 0.4381, 0.06712, 0.1288, 0.06712, 0.06695, 0.129, 0.06695, 0.129, 0.1288, 0.005281, 0.1288, 0.005281, 0.06695, 0.06712, 0.06695, 0.06712, 0.1288, 0.005281, 0.06695, 0.005281, 0.00509, 0.06712, 0.00509, 0.06712, 0.06695, 0.06712, 0.2525, 0.06712, 0.1907, 0.129, 0.1907, 0.129, 0.2525, 0.005281, 0.2525, 0.005281, 0.1907, 0.06712, 0.1907, 0.06712, 0.2525, 0.005281, 0.1907, 0.005281, 0.1288, 0.06712, 0.1288, 0.06712, 0.1907, 0.1908, 0.2525, 0.1908, 0.1907, 0.2526, 0.1907, 0.2526, 0.2525, 0.129, 0.2525, 0.129, 0.1907, 0.1908, 0.1907, 0.1908, 0.2525, 0.129, 0.1907, 0.129, 0.1288, 0.1908, 0.1288, 0.1908, 0.1907, 0.3145, 0.8712, 0.3145, 0.8093, 0.3763, 0.8093, 0.3763, 0.8712, 0.2526, 0.8712, 0.2526, 0.8093, 0.3145, 0.8093, 0.3145, 0.8712, 0.2526, 0.8093, 0.2526, 0.7475, 0.3145, 0.7475, 0.3145, 0.8093, 0.3145, 0.9949, 0.3145, 0.933, 0.3763, 0.933, 0.3763, 0.9949, 0.2526, 0.9949, 0.2526, 0.933, 0.3145, 0.933, 0.3145, 0.9949, 0.2526, 0.933, 0.2526, 0.8712, 0.3145, 0.8712, 0.3145, 0.933, 0.4382, 0.9949, 0.4382, 0.933, 0.5, 0.933, 0.5, 0.9949, 0.3763, 0.9949, 0.3763, 0.933, 0.4382, 0.933, 0.4382, 0.9949, 0.3763, 0.933, 0.3763, 0.8712, 0.4382, 0.8712, 0.4382, 0.933, 0.06712, 0.8712, 0.06712, 0.8093, 0.129, 0.8093, 0.129, 0.8712, 0.005281, 0.8712, 0.005281, 0.8093, 0.06712, 0.8093, 0.06712, 0.8712, 0.005281, 0.8093, 0.005281, 0.7475, 0.06712, 0.7475, 0.06712, 0.8093, 0.06712, 0.9949, 0.06712, 0.933, 0.129, 0.933, 0.129, 0.9949, 0.005281, 0.9949, 0.005281, 0.933, 0.06712, 0.933, 0.06712, 0.9949, 0.005281, 0.933, 0.005281, 0.8712, 0.06712, 0.8712, 0.06712, 0.933, 0.1908, 0.9949, 0.1908, 0.933, 0.2526, 0.933, 0.2526, 0.9949, 0.129, 0.9949, 0.129, 0.933, 0.1908, 0.933, 0.1908, 0.9949, 0.129, 0.933, 0.129, 0.8712, 0.1908, 0.8712, 0.1908, 0.933, 0.06712, 0.6237, 0.06712, 0.5619, 0.129, 0.5619, 0.129, 0.6237, 0.005281, 0.6237, 0.005281, 0.5619, 0.06712, 0.5619, 0.06712, 0.6237, 0.005281, 0.5619, 0.005281, 0.5, 0.06712, 0.5, 0.06712, 0.5619, 0.06712, 0.7475, 0.06712, 0.6856, 0.129, 0.6856, 0.129, 0.7475, 0.005281, 0.7475, 0.005281, 0.6856, 0.06712, 0.6856, 0.06712, 0.7475, 0.005281, 0.6856, 0.005281, 0.6237, 0.06712, 0.6237, 0.06712, 0.6856, 0.1908, 0.7475, 0.1908, 0.6856, 0.2526, 0.6856, 0.2526, 0.7475, 0.129, 0.7475, 0.129, 0.6856, 0.1908, 0.6856, 0.1908, 0.7475, 0.129, 0.6856, 0.129, 0.6237, 0.1908, 0.6237, 0.1908, 0.6856, 0.8092, 0.8712, 0.8092, 0.8093, 0.871, 0.8093, 0.871, 0.8712, 0.7474, 0.8712, 0.7474, 0.8093, 0.8092, 0.8093, 0.8092, 0.8712, 0.7474, 0.8093, 0.7474, 0.7475, 0.8092, 0.7475, 0.8092, 0.8093, 0.8092, 0.9949, 0.8092, 0.933, 0.871, 0.933, 0.871, 0.9949, 0.7474, 0.9949, 0.7474, 0.933, 0.8092, 0.933, 0.8092, 0.9949, 0.7474, 0.933, 0.7474, 0.8712, 0.8092, 0.8712, 0.8092, 0.933, 0.9329, 0.9949, 0.9329, 0.933, 0.9947, 0.933, 0.9947, 0.9949, 0.871, 0.9949, 0.871, 0.933, 0.9329, 0.933, 0.9329, 0.9949, 0.871, 0.933, 0.871, 0.8712, 0.9329, 0.8712, 0.9329, 0.933, 0.5618, 0.8712, 0.5618, 0.8093, 0.6237, 0.8093, 0.6237, 0.8712, 0.5, 0.8712, 0.5, 0.8093, 0.5618, 0.8093, 0.5618, 0.8712, 0.5, 0.8093, 0.5, 0.7475, 0.5618, 0.7475, 0.5618, 0.8093, 0.5618, 0.9949, 0.5618, 0.933, 0.6237, 0.933, 0.6237, 0.9949, 0.5, 0.9949, 0.5, 0.933, 0.5618, 0.933, 0.5618, 0.9949, 0.5, 0.933, 0.5, 0.8712, 0.5618, 0.8712, 0.5618, 0.933, 0.6855, 0.9949, 0.6855, 0.933, 0.7474, 0.933, 0.7474, 0.9949, 0.6237, 0.9949, 0.6237, 0.933, 0.6855, 0.933, 0.6855, 0.9949, 0.6237, 0.933, 0.6237, 0.8712, 0.6855, 0.8712, 0.6855, 0.933, 0.5618, 0.6237, 0.5618, 0.5619, 0.6237, 0.5619, 0.6237, 0.6237, 0.5, 0.6237, 0.5, 0.5619, 0.5618, 0.5619, 0.5618, 0.6237, 0.5, 0.5619, 0.5, 0.5, 0.5618, 0.5, 0.5618, 0.5619, 0.5618, 0.7475, 0.5618, 0.6856, 0.6237, 0.6856, 0.6237, 0.7475, 0.5, 0.7475, 0.5, 0.6856, 0.5618, 0.6856, 0.5618, 0.7475, 0.5, 0.6856, 0.5, 0.6237, 0.5618, 0.6237, 0.5618, 0.6856, 0.6855, 0.7475, 0.6855, 0.6856, 0.7474, 0.6856, 0.7474, 0.7475, 0.6237, 0.7475, 0.6237, 0.6856, 0.6855, 0.6856, 0.6855, 0.7475, 0.6237, 0.6856, 0.6237, 0.6237, 0.6855, 0.6237, 0.6855, 0.6856, 0.8092, 0.3763, 0.8092, 0.3144, 0.871, 0.3144, 0.871, 0.3763, 0.7474, 0.3763, 0.7474, 0.3144, 0.8092, 0.3144, 0.8092, 0.3763, 0.7474, 0.3144, 0.7474, 0.2525, 0.8092, 0.2525, 0.8092, 0.3144, 0.8092, 0.5, 0.8092, 0.4381, 0.871, 0.4381, 0.871, 0.5, 0.7474, 0.5, 0.7474, 0.4381, 0.8092, 0.4381, 0.8092, 0.5, 0.7474, 0.4381, 0.7474, 0.3763, 0.8092, 0.3763, 0.8092, 0.4381, 0.9329, 0.5, 0.9329, 0.4381, 0.9947, 0.4381, 0.9947, 0.5, 0.871, 0.5, 0.871, 0.4381, 0.9329, 0.4381, 0.9329, 0.5, 0.871, 0.4381, 0.871, 0.3763, 0.9329, 0.3763, 0.9329, 0.4381, 0.5618, 0.3763, 0.5618, 0.3144, 0.6237, 0.3144, 0.6237, 0.3763, 0.5, 0.3763, 0.5, 0.3144, 0.5618, 0.3144, 0.5618, 0.3763, 0.5, 0.3144, 0.5, 0.2525, 0.5618, 0.2525, 0.5618, 0.3144, 0.5618, 0.5, 0.5618, 0.4381, 0.6237, 0.4381, 0.6237, 0.5, 0.5, 0.5, 0.5, 0.4381, 0.5618, 0.4381, 0.5618, 0.5, 0.5, 0.4381, 0.5, 0.3763, 0.5618, 0.3763, 0.5618, 0.4381, 0.6855, 0.5, 0.6855, 0.4381, 0.7474, 0.4381, 0.7474, 0.5, 0.6237, 0.5, 0.6237, 0.4381, 0.6855, 0.4381, 0.6855, 0.5, 0.6237, 0.4381, 0.6237, 0.3763, 0.6855, 0.3763, 0.6855, 0.4381, 0.5618, 0.1288, 0.5618, 0.06695, 0.6237, 0.06695, 0.6237, 0.1288, 0.5, 0.1288, 0.5, 0.06695, 0.5618, 0.06695, 0.5618, 0.1288, 0.5, 0.06695, 0.5, 0.00509, 0.5618, 0.00509, 0.5618, 0.06695, 0.5618, 0.2525, 0.5618, 0.1907, 0.6237, 0.1907, 0.6237, 0.2525, 0.5, 0.2525, 0.5, 0.1907, 0.5618, 0.1907, 0.5618, 0.2525, 0.5, 0.1907, 0.5, 0.1288, 0.5618, 0.1288, 0.5618, 0.1907, 0.6855, 0.2525, 0.6855, 0.1907, 0.7474, 0.1907, 0.7474, 0.2525, 0.6237, 0.2525, 0.6237, 0.1907, 0.6855, 0.1907, 0.6855, 0.2525, 0.6237, 0.1907, 0.6237, 0.1288, 0.6855, 0.1288, 0.6855, 0.1907, 0.6855, 0.1288, 0.6855, 0.06695, 0.7474, 0.06695, 0.7474, 0.1288, 0.6237, 0.1288, 0.6237, 0.06695, 0.6855, 0.06695, 0.6855, 0.1288, 0.6237, 0.06695, 0.6237, 0.00509, 0.6855, 0.00509, 0.6855, 0.06695, 0.6855, 0.3763, 0.6855, 0.3144, 0.7474, 0.3144, 0.7474, 0.3763, 0.6237, 0.3763, 0.6237, 0.3144, 0.6855, 0.3144, 0.6855, 0.3763, 0.6237, 0.3144, 0.6237, 0.2525, 0.6855, 0.2525, 0.6855, 0.3144, 0.9329, 0.3763, 0.9329, 0.3144, 0.9947, 0.3144, 0.9947, 0.3763, 0.871, 0.3763, 0.871, 0.3144, 0.9329, 0.3144, 0.9329, 0.3763, 0.871, 0.3144, 0.871, 0.2525, 0.9329, 0.2525, 0.9329, 0.3144, 0.6855, 0.6237, 0.6855, 0.5619, 0.7474, 0.5619, 0.7474, 0.6237, 0.6237, 0.6237, 0.6237, 0.5619, 0.6855, 0.5619, 0.6855, 0.6237, 0.6237, 0.5619, 0.6237, 0.5, 0.6855, 0.5, 0.6855, 0.5619, 0.6855, 0.8712, 0.6855, 0.8093, 0.7474, 0.8093, 0.7474, 0.8712, 0.6237, 0.8712, 0.6237, 0.8093, 0.6855, 0.8093, 0.6855, 0.8712, 0.6237, 0.8093, 0.6237, 0.7475, 0.6855, 0.7475, 0.6855, 0.8093, 0.9329, 0.8712, 0.9329, 0.8093, 0.9947, 0.8093, 0.9947, 0.8712, 0.871, 0.8712, 0.871, 0.8093, 0.9329, 0.8093, 0.9329, 0.8712, 0.871, 0.8093, 0.871, 0.7475, 0.9329, 0.7475, 0.9329, 0.8093, 0.1908, 0.6237, 0.1908, 0.5619, 0.2526, 0.5619, 0.2526, 0.6237, 0.129, 0.6237, 0.129, 0.5619, 0.1908, 0.5619, 0.1908, 0.6237, 0.129, 0.5619, 0.129, 0.5, 0.1908, 0.5, 0.1908, 0.5619, 0.1908, 0.8712, 0.1908, 0.8093, 0.2526, 0.8093, 0.2526, 0.8712, 0.129, 0.8712, 0.129, 0.8093, 0.1908, 0.8093, 0.1908, 0.8712, 0.129, 0.8093, 0.129, 0.7475, 0.1908, 0.7475, 0.1908, 0.8093, 0.4382, 0.8712, 0.4382, 0.8093, 0.5, 0.8093, 0.5, 0.8712, 0.3763, 0.8712, 0.3763, 0.8093, 0.4382, 0.8093, 0.4382, 0.8712, 0.3763, 0.8093, 0.3763, 0.7475, 0.4382, 0.7475, 0.4382, 0.8093, 0.1908, 0.1288, 0.1908, 0.06695, 0.2526, 0.06695, 0.2526, 0.1288, 0.129, 0.1288, 0.129, 0.06695, 0.1908, 0.06695, 0.1908, 0.1288, 0.129, 0.06695, 0.129, 0.00509, 0.1908, 0.00509, 0.1908, 0.06695, 0.1908, 0.3763, 0.1908, 0.3144, 0.2526, 0.3144, 0.2526, 0.3763, 0.129, 0.3763, 0.129, 0.3144, 0.1908, 0.3144, 0.1908, 0.3763, 0.129, 0.3144, 0.129, 0.2525, 0.1908, 0.2525, 0.1908, 0.3144, 0.4382, 0.3763, 0.4382, 0.3144, 0.5, 0.3144, 0.5, 0.3763, 0.3763, 0.3763, 0.3763, 0.3144, 0.4382, 0.3144, 0.4382, 0.3763, 0.3763, 0.3144, 0.3763, 0.2525, 0.4382, 0.2525, 0.4382, 0.3144, 0.4382, 0.1288, 0.4382, 0.06695, 0.5, 0.06695, 0.5, 0.1288, 0.3763, 0.1288, 0.3763, 0.06695, 0.4382, 0.06695, 0.4382, 0.1288, 0.3763, 0.06695, 0.3763, 0.00509, 0.4382, 0.00509, 0.4382, 0.06695, 0.4382, 0.6237, 0.4382, 0.5619, 0.5, 0.5619, 0.5, 0.6237, 0.3763, 0.6237, 0.3763, 0.5619, 0.4382, 0.5619, 0.4382, 0.6237, 0.3763, 0.5619, 0.3763, 0.5, 0.4382, 0.5, 0.4382, 0.5619, 0.9329, 0.6237, 0.9329, 0.5619, 0.9947, 0.5619, 0.9947, 0.6237, 0.871, 0.6237, 0.871, 0.5619, 0.9329, 0.5619, 0.9329, 0.6237, 0.871, 0.5619, 0.871, 0.5, 0.9329, 0.5, 0.9329, 0.5619, 0.9329, 0.1288, 0.9329, 0.06695, 0.9947, 0.06695, 0.9947, 0.1288, 0.871, 0.1288, 0.871, 0.06695, 0.9329, 0.06695, 0.9329, 0.1288, 0.871, 0.06695, 0.871, 0.00509, 0.9329, 0.00509, 0.9329, 0.06695])
me_plane.materials.append(mat_material_001)
me_plane.use_remesh_preserve_volume = False
me_plane.use_remesh_preserve_attributes = False
me_plane.use_mirror_vertex_groups = False
me_plane.update()

# ---- objects
ob_cube = bpy.data.objects.new('Cube', me_cube_001)
ob_plane = bpy.data.objects.new('Plane', me_plane)
ob_lamp = bpy.data.objects.new('Lamp', light_lamp)
ob_camera = bpy.data.objects.new('Camera', cam_camera)

# ---- transforms, parenting, visibility, modifiers, constraints
ob_cube.location = (-0.05, 0.0, 3.79)
ob_cube.lineart.crease_threshold = 0.0
ob_plane.location = (0.0, 0.0, 3.782)
ob_plane.lineart.crease_threshold = 0.0
ob_lamp.location = (16.58, 6.49, 25.82)
ob_lamp.rotation_euler = (0.6503, 0.05522, 1.866)
ob_lamp.lock_rotations_4d = False
ob_lamp.empty_display_type = 'ARROWS'
ob_lamp.color = (0.0, 0.0, 0.0, 0.0)
ob_lamp.lineart.crease_threshold = 0.0
ob_camera.location = (16.11, 0.05286, 4.713)
ob_camera.rotation_euler = (1.515, 0.01081, 1.57)
ob_camera.lock_rotations_4d = False
ob_camera.empty_display_type = 'ARROWS'
ob_camera.color = (0.0, 0.0, 0.0, 0.0)
ob_camera.display_type = 'WIRE'
ob_camera.lineart.crease_threshold = 0.0

# ---- collection membership
col_collection_1.objects.link(ob_cube)
col_collection_1.objects.link(ob_plane)
col_collection_1.objects.link(ob_lamp)
col_collection_1.objects.link(ob_camera)

# ---- scene / render settings (as saved in the file)
scene.camera = ob_camera
scene.frame_start = 1; scene.frame_end = 250; scene.frame_set(2)
scene.render.engine = 'CYCLES'
scene.render.dither_intensity = 0.0
scene.cycles.use_denoising = False
scene.cycles.samples = 10
scene.cycles.sampling_pattern = 'TABULATED_SOBOL'
scene.cycles.light_sampling_threshold = 0.0
scene.cycles.use_adaptive_sampling = False
scene.cycles.use_light_tree = False
scene.cycles.blur_glossy = 0.0
scene.cycles.pixel_filter_type = 'GAUSSIAN'
scene.cycles.sample_clamp_indirect = 0.0
scene.view_settings.view_transform = 'Standard'
bpy.context.view_layer.update()
